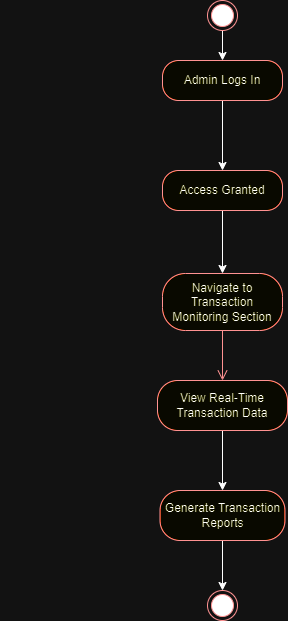

The diagram above was exported from draw.io. Its source (the exported page's mxGraphModel, read from the mxfile embedded in the PNG):
<mxGraphModel dx="281" dy="555" grid="1" gridSize="10" guides="1" tooltips="1" connect="1" arrows="1" fold="1" page="1" pageScale="1" pageWidth="1169" pageHeight="826" background="none" math="0" shadow="0">
  <root>
    <mxCell id="0" />
    <mxCell id="1" parent="0" />
    <mxCell id="9vuzAql2irkeAc2KAy0Z-44" style="edgeStyle=orthogonalEdgeStyle;rounded=0;orthogonalLoop=1;jettySize=auto;html=1;exitX=0.5;exitY=1;exitDx=0;exitDy=0;entryX=0.5;entryY=0;entryDx=0;entryDy=0;" parent="1" source="9vuzAql2irkeAc2KAy0Z-41" target="9vuzAql2irkeAc2KAy0Z-42" edge="1">
      <mxGeometry relative="1" as="geometry" />
    </mxCell>
    <mxCell id="9vuzAql2irkeAc2KAy0Z-41" value="" style="ellipse;html=1;shape=endState;fillColor=#000000;strokeColor=#ff0000;" parent="1" vertex="1">
      <mxGeometry x="210" y="140" width="30" height="30" as="geometry" />
    </mxCell>
    <mxCell id="56ClCyK7-ILUJjxlPgbP-18" style="edgeStyle=orthogonalEdgeStyle;rounded=0;orthogonalLoop=1;jettySize=auto;html=1;exitX=0.5;exitY=1;exitDx=0;exitDy=0;entryX=0.5;entryY=0;entryDx=0;entryDy=0;" edge="1" parent="1" source="9vuzAql2irkeAc2KAy0Z-42" target="56ClCyK7-ILUJjxlPgbP-9">
      <mxGeometry relative="1" as="geometry" />
    </mxCell>
    <mxCell id="9vuzAql2irkeAc2KAy0Z-42" value="Admin Logs In" style="rounded=1;whiteSpace=wrap;html=1;arcSize=40;fontColor=#000000;fillColor=#ffffc0;strokeColor=#ff0000;" parent="1" vertex="1">
      <mxGeometry x="165" y="200" width="120" height="40" as="geometry" />
    </mxCell>
    <mxCell id="9vuzAql2irkeAc2KAy0Z-47" value="" style="ellipse;html=1;shape=endState;fillColor=#000000;strokeColor=#ff0000;" parent="1" vertex="1">
      <mxGeometry x="210" y="730" width="30" height="30" as="geometry" />
    </mxCell>
    <mxCell id="9vuzAql2irkeAc2KAy0Z-53" value="Navigate to Transaction Monitoring Section" style="rounded=1;whiteSpace=wrap;html=1;arcSize=40;fontColor=#000000;fillColor=#ffffc0;strokeColor=#ff0000;" parent="1" vertex="1">
      <mxGeometry x="165" y="413" width="120" height="57" as="geometry" />
    </mxCell>
    <mxCell id="9vuzAql2irkeAc2KAy0Z-54" value="" style="edgeStyle=orthogonalEdgeStyle;html=1;verticalAlign=bottom;endArrow=open;endSize=8;strokeColor=#ff0000;rounded=0;entryX=0.5;entryY=0;entryDx=0;entryDy=0;" parent="1" source="9vuzAql2irkeAc2KAy0Z-53" edge="1" target="9vuzAql2irkeAc2KAy0Z-55">
      <mxGeometry relative="1" as="geometry">
        <mxPoint x="265" y="520" as="targetPoint" />
      </mxGeometry>
    </mxCell>
    <mxCell id="56ClCyK7-ILUJjxlPgbP-17" style="edgeStyle=orthogonalEdgeStyle;rounded=0;orthogonalLoop=1;jettySize=auto;html=1;exitX=0.5;exitY=1;exitDx=0;exitDy=0;entryX=0.5;entryY=0;entryDx=0;entryDy=0;" edge="1" parent="1" source="9vuzAql2irkeAc2KAy0Z-55" target="56ClCyK7-ILUJjxlPgbP-14">
      <mxGeometry relative="1" as="geometry" />
    </mxCell>
    <mxCell id="9vuzAql2irkeAc2KAy0Z-55" value="View Real-Time Transaction Data" style="rounded=1;whiteSpace=wrap;html=1;arcSize=40;fontColor=#000000;fillColor=#ffffc0;strokeColor=#ff0000;" parent="1" vertex="1">
      <mxGeometry x="160" y="520" width="130" height="50" as="geometry" />
    </mxCell>
    <mxCell id="56ClCyK7-ILUJjxlPgbP-8" style="edgeStyle=orthogonalEdgeStyle;rounded=0;orthogonalLoop=1;jettySize=auto;html=1;exitX=0.5;exitY=1;exitDx=0;exitDy=0;" edge="1" parent="1">
      <mxGeometry relative="1" as="geometry">
        <mxPoint x="10" y="360" as="sourcePoint" />
        <mxPoint x="10" y="360" as="targetPoint" />
      </mxGeometry>
    </mxCell>
    <mxCell id="56ClCyK7-ILUJjxlPgbP-11" style="edgeStyle=orthogonalEdgeStyle;rounded=0;orthogonalLoop=1;jettySize=auto;html=1;exitX=0.5;exitY=1;exitDx=0;exitDy=0;entryX=0.5;entryY=0;entryDx=0;entryDy=0;" edge="1" parent="1" source="56ClCyK7-ILUJjxlPgbP-9" target="9vuzAql2irkeAc2KAy0Z-53">
      <mxGeometry relative="1" as="geometry" />
    </mxCell>
    <mxCell id="56ClCyK7-ILUJjxlPgbP-9" value="Access Granted" style="rounded=1;whiteSpace=wrap;html=1;arcSize=40;fontColor=#000000;fillColor=#ffffc0;strokeColor=#ff0000;" vertex="1" parent="1">
      <mxGeometry x="165" y="310" width="120" height="40" as="geometry" />
    </mxCell>
    <mxCell id="56ClCyK7-ILUJjxlPgbP-16" style="edgeStyle=orthogonalEdgeStyle;rounded=0;orthogonalLoop=1;jettySize=auto;html=1;exitX=0.5;exitY=1;exitDx=0;exitDy=0;entryX=0.5;entryY=0;entryDx=0;entryDy=0;" edge="1" parent="1" source="56ClCyK7-ILUJjxlPgbP-14" target="9vuzAql2irkeAc2KAy0Z-47">
      <mxGeometry relative="1" as="geometry" />
    </mxCell>
    <mxCell id="56ClCyK7-ILUJjxlPgbP-14" value="Generate Transaction Reports" style="rounded=1;whiteSpace=wrap;html=1;arcSize=40;fontColor=#000000;fillColor=#ffffc0;strokeColor=#ff0000;" vertex="1" parent="1">
      <mxGeometry x="162.5" y="630" width="125" height="50" as="geometry" />
    </mxCell>
  </root>
</mxGraphModel>